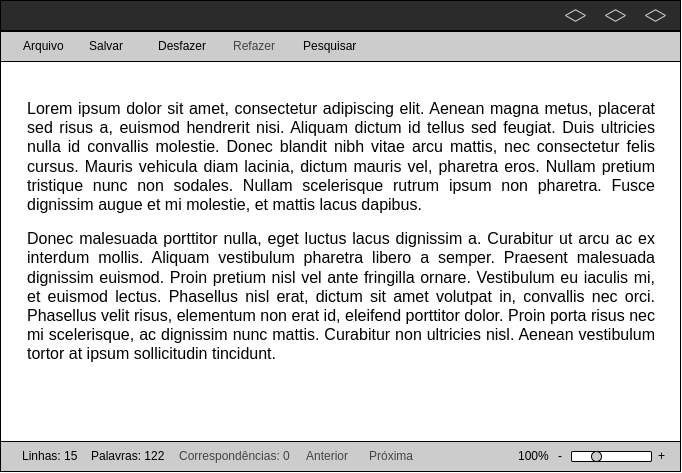

The diagram above was exported from draw.io. Its source (the exported page's mxGraphModel, read from the mxfile embedded in the PNG):
<mxGraphModel dx="1600" dy="1965" grid="1" gridSize="10" guides="1" tooltips="1" connect="1" arrows="1" fold="1" page="1" pageScale="1" pageWidth="850" pageHeight="1100" math="0" shadow="0">
  <root>
    <mxCell id="0" />
    <mxCell id="1" parent="0" />
    <mxCell id="2" value="" style="group" vertex="1" connectable="0" parent="1">
      <mxGeometry x="86" y="-1047" width="680" height="471" as="geometry" />
    </mxCell>
    <mxCell id="3" value="" style="rounded=0;whiteSpace=wrap;html=1;" vertex="1" parent="2">
      <mxGeometry y="61" width="680" height="410" as="geometry" />
    </mxCell>
    <mxCell id="4" value="&lt;h1 style=&quot;margin-top: 0px;&quot;&gt;&lt;p style=&quot;margin: 0px 0px 15px; padding: 0px; text-align: justify; font-family: &amp;quot;Open Sans&amp;quot;, Arial, sans-serif; font-weight: 400; background-color: rgb(255, 255, 255);&quot;&gt;Lorem ipsum dolor sit amet, consectetur adipiscing elit. Aenean magna metus, placerat sed risus a, euismod hendrerit nisi. Aliquam dictum id tellus sed feugiat. Duis ultricies nulla id convallis molestie. Donec blandit nibh vitae arcu mattis, nec consectetur felis cursus. Mauris vehicula diam lacinia, dictum mauris vel, pharetra eros. Nullam pretium tristique nunc non sodales. Nullam scelerisque rutrum ipsum non pharetra. Fusce dignissim augue et mi molestie, et mattis lacus dapibus.&lt;/p&gt;&lt;p style=&quot;margin: 0px 0px 15px; padding: 0px; text-align: justify; font-family: &amp;quot;Open Sans&amp;quot;, Arial, sans-serif; font-weight: 400; background-color: rgb(255, 255, 255);&quot;&gt;Donec malesuada porttitor nulla, eget luctus lacus dignissim a. Curabitur ut arcu ac ex interdum mollis. Aliquam vestibulum pharetra libero a semper. Praesent malesuada dignissim euismod. Proin pretium nisl vel ante fringilla ornare. Vestibulum eu iaculis mi, et euismod lectus. Phasellus nisl erat, dictum sit amet volutpat in, convallis nec orci. Phasellus velit risus, elementum non erat id, eleifend porttitor dolor. Proin porta risus nec mi scelerisque, ac dignissim nunc mattis. Curabitur non ultricies nisl. Aenean vestibulum tortor at ipsum sollicitudin tincidunt.&lt;/p&gt;&lt;/h1&gt;" style="text;html=1;whiteSpace=wrap;overflow=hidden;rounded=0;fontSize=8;" vertex="1" parent="2">
      <mxGeometry x="25" y="92" width="630" height="327" as="geometry" />
    </mxCell>
    <mxCell id="5" value="" style="rounded=0;whiteSpace=wrap;html=1;fillColor=#cccccc;" vertex="1" parent="2">
      <mxGeometry y="441" width="680" height="30" as="geometry" />
    </mxCell>
    <mxCell id="6" value="" style="rounded=0;whiteSpace=wrap;html=1;fillStyle=solid;fillColor=#2B2B2B;" vertex="1" parent="2">
      <mxGeometry width="680" height="30" as="geometry" />
    </mxCell>
    <mxCell id="7" value="" style="rounded=0;whiteSpace=wrap;html=1;fillColor=#CCCCCC;" vertex="1" parent="2">
      <mxGeometry y="31" width="680" height="30" as="geometry" />
    </mxCell>
    <mxCell id="8" value="Arquivo" style="text;html=1;align=left;verticalAlign=middle;whiteSpace=wrap;rounded=0;" vertex="1" parent="2">
      <mxGeometry x="21" y="31" width="60" height="30" as="geometry" />
    </mxCell>
    <mxCell id="9" value="Desfazer" style="text;html=1;align=left;verticalAlign=middle;whiteSpace=wrap;rounded=0;" vertex="1" parent="2">
      <mxGeometry x="156" y="31" width="60" height="30" as="geometry" />
    </mxCell>
    <mxCell id="10" value="Refazer" style="text;html=1;align=left;verticalAlign=middle;whiteSpace=wrap;rounded=0;fontColor=#444444;" vertex="1" parent="2">
      <mxGeometry x="231" y="31" width="60" height="30" as="geometry" />
    </mxCell>
    <mxCell id="11" value="" style="rounded=1;whiteSpace=wrap;html=1;" vertex="1" parent="2">
      <mxGeometry x="571" y="451" width="80" height="10" as="geometry" />
    </mxCell>
    <mxCell id="12" value="" style="ellipse;whiteSpace=wrap;html=1;fillColor=#CCCCCC;" vertex="1" parent="2">
      <mxGeometry x="591" y="451" width="10" height="10" as="geometry" />
    </mxCell>
    <mxCell id="13" value="" style="html=1;whiteSpace=wrap;aspect=fixed;shape=isoRectangle;fillColor=none;strokeColor=#D1D1D1;" vertex="1" parent="2">
      <mxGeometry x="565" y="9" width="20" height="12" as="geometry" />
    </mxCell>
    <mxCell id="14" value="" style="html=1;whiteSpace=wrap;aspect=fixed;shape=isoRectangle;fillColor=none;strokeColor=#D1D1D1;" vertex="1" parent="2">
      <mxGeometry x="605" y="9" width="20" height="12" as="geometry" />
    </mxCell>
    <mxCell id="15" value="" style="html=1;whiteSpace=wrap;aspect=fixed;shape=isoRectangle;fillColor=none;strokeColor=#D1D1D1;" vertex="1" parent="2">
      <mxGeometry x="645" y="9" width="20" height="12" as="geometry" />
    </mxCell>
    <mxCell id="16" value="Salvar" style="text;html=1;align=left;verticalAlign=middle;whiteSpace=wrap;rounded=0;" vertex="1" parent="2">
      <mxGeometry x="87" y="31" width="60" height="30" as="geometry" />
    </mxCell>
    <mxCell id="17" value="100%" style="text;html=1;align=left;verticalAlign=middle;whiteSpace=wrap;rounded=0;" vertex="1" parent="2">
      <mxGeometry x="516" y="441" width="30" height="30" as="geometry" />
    </mxCell>
    <mxCell id="18" value="-" style="text;html=1;align=left;verticalAlign=middle;whiteSpace=wrap;rounded=0;" vertex="1" parent="2">
      <mxGeometry x="556" y="441" width="10" height="30" as="geometry" />
    </mxCell>
    <mxCell id="19" value="+" style="text;html=1;align=left;verticalAlign=middle;whiteSpace=wrap;rounded=0;" vertex="1" parent="2">
      <mxGeometry x="656" y="441" width="10" height="30" as="geometry" />
    </mxCell>
    <mxCell id="20" value="Pesquisar" style="text;html=1;align=left;verticalAlign=middle;whiteSpace=wrap;rounded=0;" vertex="1" parent="2">
      <mxGeometry x="301" y="31" width="60" height="30" as="geometry" />
    </mxCell>
    <mxCell id="21" value="" style="group" vertex="1" connectable="0" parent="2">
      <mxGeometry x="177" y="441" width="250" height="30" as="geometry" />
    </mxCell>
    <mxCell id="22" value="Correspondências: 0" style="text;html=1;align=left;verticalAlign=middle;rounded=0;fontColor=#444444;" vertex="1" parent="21">
      <mxGeometry width="120" height="30" as="geometry" />
    </mxCell>
    <mxCell id="23" value="Anterior" style="text;html=1;align=left;verticalAlign=middle;whiteSpace=wrap;rounded=0;fontColor=#444444;" vertex="1" parent="21">
      <mxGeometry x="127" width="60" height="30" as="geometry" />
    </mxCell>
    <mxCell id="24" value="Próxima" style="text;html=1;align=left;verticalAlign=middle;whiteSpace=wrap;rounded=0;fontColor=#444444;" vertex="1" parent="21">
      <mxGeometry x="190" width="60" height="30" as="geometry" />
    </mxCell>
    <mxCell id="25" value="" style="group" vertex="1" connectable="0" parent="2">
      <mxGeometry x="20" y="441" width="149" height="30" as="geometry" />
    </mxCell>
    <mxCell id="26" value="Linhas: 15" style="text;html=1;align=left;verticalAlign=middle;whiteSpace=wrap;rounded=0;" vertex="1" parent="25">
      <mxGeometry width="60" height="30" as="geometry" />
    </mxCell>
    <mxCell id="27" value="Palavras: 122" style="text;html=1;align=left;verticalAlign=middle;whiteSpace=wrap;rounded=0;" vertex="1" parent="25">
      <mxGeometry x="69" width="80" height="30" as="geometry" />
    </mxCell>
  </root>
</mxGraphModel>